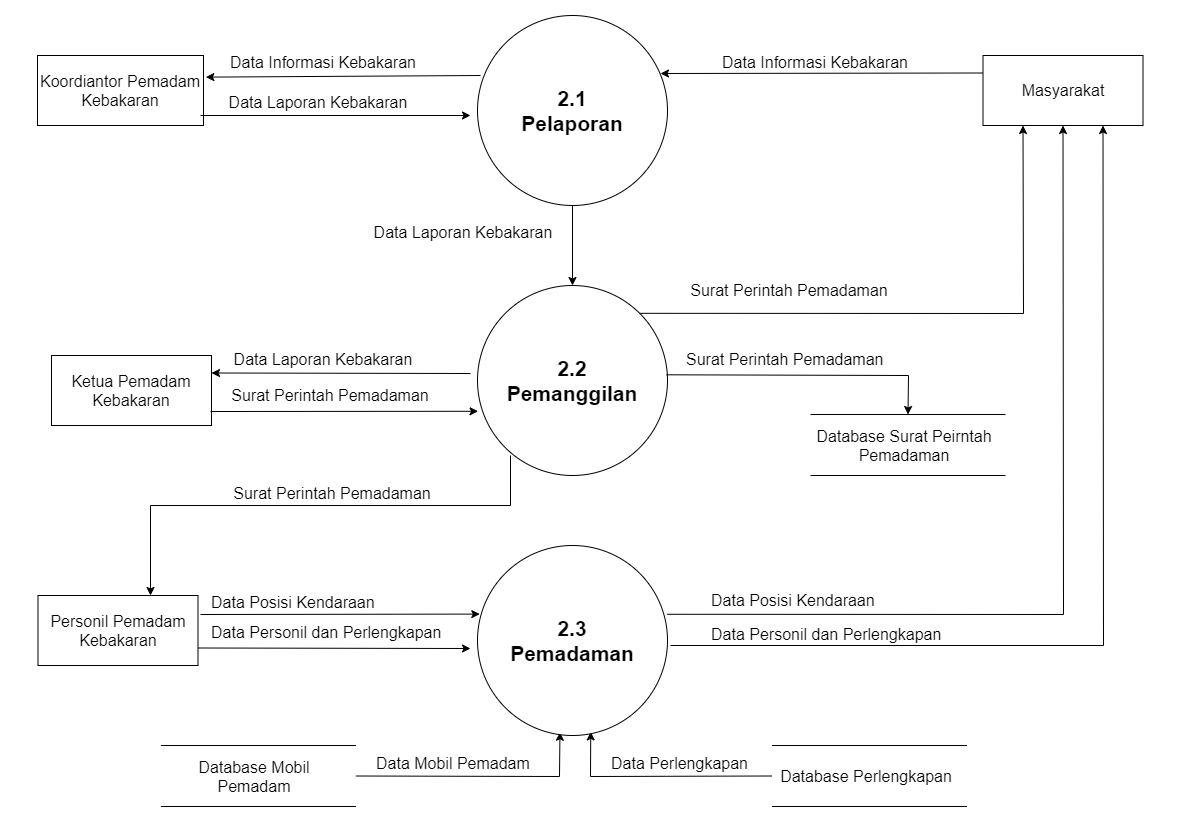

The diagram above was exported from draw.io. Its source (the exported page's mxGraphModel, read from the mxfile embedded in the PNG):
<mxGraphModel dx="3287" dy="2420" grid="1" gridSize="10" guides="1" tooltips="1" connect="1" arrows="1" fold="1" page="1" pageScale="1" pageWidth="850" pageHeight="1100" math="0" shadow="0">
  <root>
    <mxCell id="0" />
    <mxCell id="1" parent="0" />
    <mxCell id="V3uGetQGEet3keDqNGaf-31" value="" style="ellipse;whiteSpace=wrap;html=1;aspect=fixed;" vertex="1" parent="1">
      <mxGeometry x="299" y="-140" width="80" height="80" as="geometry" />
    </mxCell>
    <mxCell id="V3uGetQGEet3keDqNGaf-33" value="" style="ellipse;whiteSpace=wrap;html=1;aspect=fixed;" vertex="1" parent="1">
      <mxGeometry x="-370" y="280" width="80" height="80" as="geometry" />
    </mxCell>
    <mxCell id="V3uGetQGEet3keDqNGaf-249" value="" style="ellipse;whiteSpace=wrap;html=1;aspect=fixed;" vertex="1" parent="1">
      <mxGeometry x="317" y="850" width="80" height="80" as="geometry" />
    </mxCell>
    <mxCell id="V3uGetQGEet3keDqNGaf-250" value="" style="ellipse;whiteSpace=wrap;html=1;aspect=fixed;" vertex="1" parent="1">
      <mxGeometry x="1080" y="240" width="80" height="80" as="geometry" />
    </mxCell>
    <mxCell id="V3uGetQGEet3keDqNGaf-452" value="&lt;font style=&quot;font-size: 21px&quot;&gt;&lt;b&gt;2.1&lt;br&gt;Pelaporan&lt;br&gt;&lt;/b&gt;&lt;/font&gt;" style="ellipse;whiteSpace=wrap;html=1;aspect=fixed;fontSize=8;" vertex="1" parent="1">
      <mxGeometry x="250" y="10" width="190" height="190" as="geometry" />
    </mxCell>
    <mxCell id="V3uGetQGEet3keDqNGaf-453" value="&lt;span style=&quot;font-size: 16px&quot;&gt;Masyarakat&lt;/span&gt;" style="rounded=0;whiteSpace=wrap;html=1;" vertex="1" parent="1">
      <mxGeometry x="755.5" y="50" width="160" height="70" as="geometry" />
    </mxCell>
    <mxCell id="V3uGetQGEet3keDqNGaf-454" value="" style="endArrow=classic;html=1;rounded=0;fontSize=21;exitX=0;exitY=0.25;exitDx=0;exitDy=0;" edge="1" source="V3uGetQGEet3keDqNGaf-453" parent="1">
      <mxGeometry width="50" height="50" relative="1" as="geometry">
        <mxPoint x="653" y="190" as="sourcePoint" />
        <mxPoint x="433" y="68" as="targetPoint" />
      </mxGeometry>
    </mxCell>
    <mxCell id="V3uGetQGEet3keDqNGaf-455" value="&lt;font style=&quot;font-size: 16px&quot;&gt;Data Informasi Kebakaran&lt;/font&gt;" style="text;html=1;strokeColor=none;fillColor=none;align=center;verticalAlign=middle;whiteSpace=wrap;rounded=0;fontSize=21;" vertex="1" parent="1">
      <mxGeometry x="463" y="40" width="250" height="30" as="geometry" />
    </mxCell>
    <mxCell id="V3uGetQGEet3keDqNGaf-456" value="&lt;font style=&quot;font-size: 21px&quot;&gt;&lt;b&gt;2.2&lt;br&gt;Pemanggilan&lt;br&gt;&lt;/b&gt;&lt;/font&gt;" style="ellipse;whiteSpace=wrap;html=1;aspect=fixed;fontSize=8;" vertex="1" parent="1">
      <mxGeometry x="250" y="280" width="190" height="190" as="geometry" />
    </mxCell>
    <mxCell id="V3uGetQGEet3keDqNGaf-457" value="" style="endArrow=classic;html=1;rounded=0;fontSize=16;exitX=0.5;exitY=1;exitDx=0;exitDy=0;" edge="1" source="V3uGetQGEet3keDqNGaf-452" target="V3uGetQGEet3keDqNGaf-456" parent="1">
      <mxGeometry width="50" height="50" relative="1" as="geometry">
        <mxPoint x="143" y="300" as="sourcePoint" />
        <mxPoint x="193" y="250" as="targetPoint" />
      </mxGeometry>
    </mxCell>
    <mxCell id="V3uGetQGEet3keDqNGaf-458" value="&lt;span style=&quot;font-size: 16px&quot;&gt;Ketua Pemadam Kebakaran&lt;/span&gt;" style="rounded=0;whiteSpace=wrap;html=1;" vertex="1" parent="1">
      <mxGeometry x="-176" y="350" width="160" height="70" as="geometry" />
    </mxCell>
    <mxCell id="V3uGetQGEet3keDqNGaf-459" value="&lt;span style=&quot;font-size: 16px&quot;&gt;Koordiantor Pemadam Kebakaran&lt;/span&gt;" style="rounded=0;whiteSpace=wrap;html=1;" vertex="1" parent="1">
      <mxGeometry x="-190" y="50" width="166" height="70" as="geometry" />
    </mxCell>
    <mxCell id="V3uGetQGEet3keDqNGaf-460" value="" style="endArrow=classic;html=1;rounded=0;fontSize=16;entryX=1.014;entryY=0.309;entryDx=0;entryDy=0;entryPerimeter=0;" edge="1" target="V3uGetQGEet3keDqNGaf-459" parent="1">
      <mxGeometry width="50" height="50" relative="1" as="geometry">
        <mxPoint x="253" y="70" as="sourcePoint" />
        <mxPoint x="193" y="90" as="targetPoint" />
      </mxGeometry>
    </mxCell>
    <mxCell id="V3uGetQGEet3keDqNGaf-461" value="" style="endArrow=classic;html=1;rounded=0;fontSize=16;" edge="1" parent="1">
      <mxGeometry width="50" height="50" relative="1" as="geometry">
        <mxPoint x="-27" y="110" as="sourcePoint" />
        <mxPoint x="243" y="110" as="targetPoint" />
      </mxGeometry>
    </mxCell>
    <mxCell id="V3uGetQGEet3keDqNGaf-462" value="" style="endArrow=classic;html=1;rounded=0;fontSize=16;entryX=1;entryY=0.25;entryDx=0;entryDy=0;" edge="1" target="V3uGetQGEet3keDqNGaf-458" parent="1">
      <mxGeometry width="50" height="50" relative="1" as="geometry">
        <mxPoint x="243" y="368.0000000000009" as="sourcePoint" />
        <mxPoint x="143" y="380" as="targetPoint" />
      </mxGeometry>
    </mxCell>
    <mxCell id="V3uGetQGEet3keDqNGaf-463" value="&lt;font style=&quot;font-size: 16px&quot;&gt;Data Informasi Kebakaran&lt;/font&gt;" style="text;html=1;strokeColor=none;fillColor=none;align=center;verticalAlign=middle;whiteSpace=wrap;rounded=0;fontSize=21;" vertex="1" parent="1">
      <mxGeometry x="-29.5" y="40" width="250" height="30" as="geometry" />
    </mxCell>
    <mxCell id="V3uGetQGEet3keDqNGaf-464" value="&lt;font style=&quot;font-size: 16px&quot;&gt;Data Laporan Kebakaran&lt;/font&gt;" style="text;html=1;strokeColor=none;fillColor=none;align=center;verticalAlign=middle;whiteSpace=wrap;rounded=0;fontSize=21;" vertex="1" parent="1">
      <mxGeometry x="-34" y="80" width="250" height="30" as="geometry" />
    </mxCell>
    <mxCell id="V3uGetQGEet3keDqNGaf-465" value="&lt;font style=&quot;font-size: 16px&quot;&gt;Data Laporan Kebakaran&lt;/font&gt;" style="text;html=1;strokeColor=none;fillColor=none;align=center;verticalAlign=middle;whiteSpace=wrap;rounded=0;fontSize=21;" vertex="1" parent="1">
      <mxGeometry x="-29.5" y="337" width="250" height="30" as="geometry" />
    </mxCell>
    <mxCell id="V3uGetQGEet3keDqNGaf-466" value="" style="endArrow=classic;html=1;rounded=0;fontSize=16;entryX=0.003;entryY=0.662;entryDx=0;entryDy=0;entryPerimeter=0;" edge="1" target="V3uGetQGEet3keDqNGaf-456" parent="1">
      <mxGeometry width="50" height="50" relative="1" as="geometry">
        <mxPoint x="-17" y="405.9999999999991" as="sourcePoint" />
        <mxPoint x="113" y="430" as="targetPoint" />
      </mxGeometry>
    </mxCell>
    <mxCell id="V3uGetQGEet3keDqNGaf-467" value="&lt;font style=&quot;font-size: 16px&quot;&gt;Surat Perintah Pemadaman&lt;/font&gt;" style="text;html=1;strokeColor=none;fillColor=none;align=center;verticalAlign=middle;whiteSpace=wrap;rounded=0;fontSize=21;" vertex="1" parent="1">
      <mxGeometry x="-22.5" y="373" width="250" height="30" as="geometry" />
    </mxCell>
    <mxCell id="V3uGetQGEet3keDqNGaf-468" value="" style="endArrow=classic;html=1;rounded=0;fontSize=16;exitX=1;exitY=0;exitDx=0;exitDy=0;entryX=0.25;entryY=1;entryDx=0;entryDy=0;" edge="1" source="V3uGetQGEet3keDqNGaf-456" target="V3uGetQGEet3keDqNGaf-453" parent="1">
      <mxGeometry width="50" height="50" relative="1" as="geometry">
        <mxPoint x="523" y="270" as="sourcePoint" />
        <mxPoint x="573" y="220" as="targetPoint" />
        <Array as="points">
          <mxPoint x="796" y="308" />
        </Array>
      </mxGeometry>
    </mxCell>
    <mxCell id="V3uGetQGEet3keDqNGaf-469" value="&lt;font style=&quot;font-size: 16px&quot;&gt;Surat Perintah Pemadaman&lt;/font&gt;" style="text;html=1;strokeColor=none;fillColor=none;align=center;verticalAlign=middle;whiteSpace=wrap;rounded=0;fontSize=21;" vertex="1" parent="1">
      <mxGeometry x="436.5" y="268" width="250" height="30" as="geometry" />
    </mxCell>
    <mxCell id="V3uGetQGEet3keDqNGaf-470" value="&lt;font style=&quot;font-size: 16px&quot;&gt;Data Posisi Kendaraan&lt;/font&gt;" style="text;html=1;strokeColor=none;fillColor=none;align=left;verticalAlign=middle;whiteSpace=wrap;rounded=0;fontSize=21;" vertex="1" parent="1">
      <mxGeometry x="-18" y="580" width="183" height="30" as="geometry" />
    </mxCell>
    <mxCell id="V3uGetQGEet3keDqNGaf-471" value="&lt;font style=&quot;font-size: 16px&quot;&gt;Data Personil dan Perlengkapan&lt;/font&gt;" style="text;html=1;strokeColor=none;fillColor=none;align=left;verticalAlign=middle;whiteSpace=wrap;rounded=0;fontSize=21;" vertex="1" parent="1">
      <mxGeometry x="-18" y="610" width="250" height="30" as="geometry" />
    </mxCell>
    <mxCell id="V3uGetQGEet3keDqNGaf-472" value="&lt;font style=&quot;font-size: 16px&quot;&gt;Personil Pemadam Kebakaran&lt;/font&gt;" style="rounded=0;whiteSpace=wrap;html=1;" vertex="1" parent="1">
      <mxGeometry x="-189.5" y="590" width="160" height="70" as="geometry" />
    </mxCell>
    <mxCell id="V3uGetQGEet3keDqNGaf-473" value="" style="endArrow=classic;html=1;rounded=0;fontSize=16;entryX=0.012;entryY=0.361;entryDx=0;entryDy=0;entryPerimeter=0;" edge="1" target="V3uGetQGEet3keDqNGaf-491" parent="1">
      <mxGeometry width="50" height="50" relative="1" as="geometry">
        <mxPoint x="-27" y="609" as="sourcePoint" />
        <mxPoint x="143" y="610" as="targetPoint" />
      </mxGeometry>
    </mxCell>
    <mxCell id="V3uGetQGEet3keDqNGaf-474" value="" style="endArrow=classic;html=1;rounded=0;fontSize=16;exitX=1;exitY=0.75;exitDx=0;exitDy=0;" edge="1" source="V3uGetQGEet3keDqNGaf-472" parent="1">
      <mxGeometry width="50" height="50" relative="1" as="geometry">
        <mxPoint x="83" y="700" as="sourcePoint" />
        <mxPoint x="243" y="643.0000000000009" as="targetPoint" />
      </mxGeometry>
    </mxCell>
    <mxCell id="V3uGetQGEet3keDqNGaf-475" value="" style="endArrow=classic;html=1;rounded=0;fontSize=16;" edge="1" parent="1">
      <mxGeometry width="50" height="50" relative="1" as="geometry">
        <mxPoint x="283" y="450" as="sourcePoint" />
        <mxPoint x="-77" y="590" as="targetPoint" />
        <Array as="points">
          <mxPoint x="283" y="500" />
          <mxPoint x="-77" y="500" />
        </Array>
      </mxGeometry>
    </mxCell>
    <mxCell id="V3uGetQGEet3keDqNGaf-476" value="&lt;font style=&quot;font-size: 16px&quot;&gt;Surat Perintah Pemadaman&lt;/font&gt;" style="text;html=1;strokeColor=none;fillColor=none;align=center;verticalAlign=middle;whiteSpace=wrap;rounded=0;fontSize=21;" vertex="1" parent="1">
      <mxGeometry x="-20" y="471" width="250" height="30" as="geometry" />
    </mxCell>
    <mxCell id="V3uGetQGEet3keDqNGaf-477" value="" style="endArrow=classic;html=1;rounded=0;fontSize=16;exitX=0.999;exitY=0.362;exitDx=0;exitDy=0;exitPerimeter=0;entryX=0.5;entryY=1;entryDx=0;entryDy=0;" edge="1" source="V3uGetQGEet3keDqNGaf-491" target="V3uGetQGEet3keDqNGaf-453" parent="1">
      <mxGeometry width="50" height="50" relative="1" as="geometry">
        <mxPoint x="583" y="670" as="sourcePoint" />
        <mxPoint x="633" y="620" as="targetPoint" />
        <Array as="points">
          <mxPoint x="836" y="609" />
        </Array>
      </mxGeometry>
    </mxCell>
    <mxCell id="V3uGetQGEet3keDqNGaf-478" value="" style="endArrow=classic;html=1;rounded=0;fontSize=16;entryX=0.75;entryY=1;entryDx=0;entryDy=0;" edge="1" target="V3uGetQGEet3keDqNGaf-453" parent="1">
      <mxGeometry width="50" height="50" relative="1" as="geometry">
        <mxPoint x="443" y="640" as="sourcePoint" />
        <mxPoint x="753" y="740" as="targetPoint" />
        <Array as="points">
          <mxPoint x="876" y="640" />
        </Array>
      </mxGeometry>
    </mxCell>
    <mxCell id="V3uGetQGEet3keDqNGaf-479" value="&lt;font style=&quot;font-size: 16px&quot;&gt;Data Posisi Kendaraan&lt;/font&gt;" style="text;html=1;strokeColor=none;fillColor=none;align=left;verticalAlign=middle;whiteSpace=wrap;rounded=0;fontSize=21;" vertex="1" parent="1">
      <mxGeometry x="482.37" y="578" width="183" height="30" as="geometry" />
    </mxCell>
    <mxCell id="V3uGetQGEet3keDqNGaf-480" value="&lt;font style=&quot;font-size: 16px&quot;&gt;Data Personil dan Perlengkapan&lt;/font&gt;" style="text;html=1;strokeColor=none;fillColor=none;align=left;verticalAlign=middle;whiteSpace=wrap;rounded=0;fontSize=21;" vertex="1" parent="1">
      <mxGeometry x="482.38" y="612" width="250" height="30" as="geometry" />
    </mxCell>
    <mxCell id="V3uGetQGEet3keDqNGaf-481" value="" style="shape=partialRectangle;whiteSpace=wrap;html=1;left=0;right=0;fillColor=none;fontSize=8;" vertex="1" parent="1">
      <mxGeometry x="583" y="409" width="195" height="61" as="geometry" />
    </mxCell>
    <mxCell id="V3uGetQGEet3keDqNGaf-482" value="Database Surat Peirntah Pemadaman" style="text;html=1;strokeColor=none;fillColor=none;align=center;verticalAlign=middle;whiteSpace=wrap;rounded=0;fontSize=16;" vertex="1" parent="1">
      <mxGeometry x="588" y="427" width="178" height="25" as="geometry" />
    </mxCell>
    <mxCell id="V3uGetQGEet3keDqNGaf-483" value="" style="endArrow=classic;html=1;rounded=0;fontSize=16;exitX=0.995;exitY=0.47;exitDx=0;exitDy=0;entryX=0.5;entryY=0;entryDx=0;entryDy=0;exitPerimeter=0;" edge="1" source="V3uGetQGEet3keDqNGaf-456" target="V3uGetQGEet3keDqNGaf-481" parent="1">
      <mxGeometry width="50" height="50" relative="1" as="geometry">
        <mxPoint x="443" y="450" as="sourcePoint" />
        <mxPoint x="493" y="400" as="targetPoint" />
        <Array as="points">
          <mxPoint x="681" y="370" />
        </Array>
      </mxGeometry>
    </mxCell>
    <mxCell id="V3uGetQGEet3keDqNGaf-484" value="&lt;font style=&quot;font-size: 16px&quot;&gt;Surat Perintah Pemadaman&lt;/font&gt;" style="text;html=1;strokeColor=none;fillColor=none;align=left;verticalAlign=middle;whiteSpace=wrap;rounded=0;fontSize=21;" vertex="1" parent="1">
      <mxGeometry x="457.5" y="337" width="250" height="30" as="geometry" />
    </mxCell>
    <mxCell id="V3uGetQGEet3keDqNGaf-485" value="" style="shape=partialRectangle;whiteSpace=wrap;html=1;left=0;right=0;fillColor=none;fontSize=8;" vertex="1" parent="1">
      <mxGeometry x="544.5" y="740" width="195" height="61" as="geometry" />
    </mxCell>
    <mxCell id="V3uGetQGEet3keDqNGaf-486" value="Database Perlengkapan" style="text;html=1;strokeColor=none;fillColor=none;align=center;verticalAlign=middle;whiteSpace=wrap;rounded=0;fontSize=16;" vertex="1" parent="1">
      <mxGeometry x="549.5" y="758" width="178" height="25" as="geometry" />
    </mxCell>
    <mxCell id="V3uGetQGEet3keDqNGaf-487" value="" style="shape=partialRectangle;whiteSpace=wrap;html=1;left=0;right=0;fillColor=none;fontSize=8;" vertex="1" parent="1">
      <mxGeometry x="-66.63" y="740" width="195" height="61" as="geometry" />
    </mxCell>
    <mxCell id="V3uGetQGEet3keDqNGaf-488" value="Database Mobil Pemadam" style="text;html=1;strokeColor=none;fillColor=none;align=center;verticalAlign=middle;whiteSpace=wrap;rounded=0;fontSize=16;" vertex="1" parent="1">
      <mxGeometry x="-61.63" y="758" width="178" height="25" as="geometry" />
    </mxCell>
    <mxCell id="V3uGetQGEet3keDqNGaf-489" value="" style="endArrow=classic;html=1;rounded=0;fontSize=16;entryX=0.596;entryY=0.981;entryDx=0;entryDy=0;exitX=0;exitY=0.5;exitDx=0;exitDy=0;entryPerimeter=0;" edge="1" source="V3uGetQGEet3keDqNGaf-485" target="V3uGetQGEet3keDqNGaf-491" parent="1">
      <mxGeometry width="50" height="50" relative="1" as="geometry">
        <mxPoint x="343" y="810" as="sourcePoint" />
        <mxPoint x="363" y="730" as="targetPoint" />
        <Array as="points">
          <mxPoint x="363" y="771" />
        </Array>
      </mxGeometry>
    </mxCell>
    <mxCell id="V3uGetQGEet3keDqNGaf-490" value="" style="endArrow=classic;html=1;rounded=0;fontSize=16;exitX=1;exitY=0.5;exitDx=0;exitDy=0;entryX=0.434;entryY=0.983;entryDx=0;entryDy=0;entryPerimeter=0;" edge="1" source="V3uGetQGEet3keDqNGaf-487" target="V3uGetQGEet3keDqNGaf-491" parent="1">
      <mxGeometry width="50" height="50" relative="1" as="geometry">
        <mxPoint x="343" y="800" as="sourcePoint" />
        <mxPoint x="293" y="850" as="targetPoint" />
        <Array as="points">
          <mxPoint x="332" y="771" />
        </Array>
      </mxGeometry>
    </mxCell>
    <mxCell id="V3uGetQGEet3keDqNGaf-491" value="&lt;font style=&quot;font-size: 21px&quot;&gt;&lt;b&gt;2.3&lt;br&gt;Pemadaman&lt;br&gt;&lt;/b&gt;&lt;/font&gt;" style="ellipse;whiteSpace=wrap;html=1;aspect=fixed;fontSize=8;" vertex="1" parent="1">
      <mxGeometry x="250" y="540" width="190" height="190" as="geometry" />
    </mxCell>
    <mxCell id="V3uGetQGEet3keDqNGaf-492" value="&lt;span style=&quot;font-size: 16px&quot;&gt;Data Perlengkapan&lt;/span&gt;" style="text;html=1;strokeColor=none;fillColor=none;align=left;verticalAlign=middle;whiteSpace=wrap;rounded=0;fontSize=21;" vertex="1" parent="1">
      <mxGeometry x="382.5" y="741" width="142" height="30" as="geometry" />
    </mxCell>
    <mxCell id="V3uGetQGEet3keDqNGaf-493" value="&lt;span style=&quot;font-size: 16px&quot;&gt;Data Mobil Pemadam&lt;/span&gt;" style="text;html=1;strokeColor=none;fillColor=none;align=left;verticalAlign=middle;whiteSpace=wrap;rounded=0;fontSize=21;" vertex="1" parent="1">
      <mxGeometry x="146.87" y="741" width="195" height="30" as="geometry" />
    </mxCell>
    <mxCell id="V3uGetQGEet3keDqNGaf-494" value="&lt;font style=&quot;font-size: 16px&quot;&gt;Data Laporan Kebakaran&lt;/font&gt;" style="text;html=1;strokeColor=none;fillColor=none;align=center;verticalAlign=middle;whiteSpace=wrap;rounded=0;fontSize=21;" vertex="1" parent="1">
      <mxGeometry x="125.56" y="210" width="219.63" height="30" as="geometry" />
    </mxCell>
  </root>
</mxGraphModel>